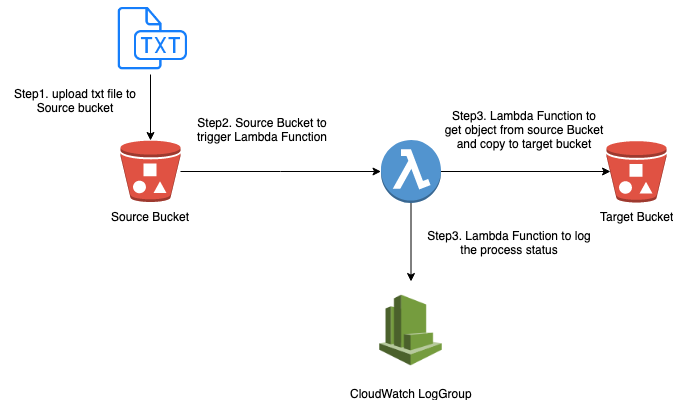

The diagram above was exported from draw.io. Its source (the exported page's mxGraphModel, read from the mxfile embedded in the PNG):
<mxGraphModel dx="1186" dy="682" grid="1" gridSize="10" guides="1" tooltips="1" connect="1" arrows="1" fold="1" page="1" pageScale="1" pageWidth="850" pageHeight="1100" math="0" shadow="0">
  <root>
    <mxCell id="0" />
    <mxCell id="1" parent="0" />
    <mxCell id="-WarORdp-HTQdl1n4av0-11" value="" style="edgeStyle=orthogonalEdgeStyle;rounded=0;orthogonalLoop=1;jettySize=auto;html=1;" parent="1" source="-WarORdp-HTQdl1n4av0-1" target="-WarORdp-HTQdl1n4av0-3" edge="1">
      <mxGeometry relative="1" as="geometry">
        <mxPoint x="324" y="280.75" as="targetPoint" />
      </mxGeometry>
    </mxCell>
    <mxCell id="-WarORdp-HTQdl1n4av0-1" value="Source Bucket" style="outlineConnect=0;dashed=0;verticalLabelPosition=bottom;verticalAlign=top;align=center;html=1;shape=mxgraph.aws3.bucket_with_objects;fillColor=#E05243;gradientColor=none;" parent="1" vertex="1">
      <mxGeometry x="184" y="250" width="60" height="61.5" as="geometry" />
    </mxCell>
    <mxCell id="-WarORdp-HTQdl1n4av0-13" value="" style="edgeStyle=orthogonalEdgeStyle;rounded=0;orthogonalLoop=1;jettySize=auto;html=1;entryX=0.06;entryY=0.5;entryDx=0;entryDy=0;entryPerimeter=0;" parent="1" source="-WarORdp-HTQdl1n4av0-3" target="-WarORdp-HTQdl1n4av0-4" edge="1">
      <mxGeometry relative="1" as="geometry">
        <mxPoint x="519" y="280.5" as="targetPoint" />
      </mxGeometry>
    </mxCell>
    <mxCell id="-WarORdp-HTQdl1n4av0-15" value="" style="edgeStyle=orthogonalEdgeStyle;rounded=0;orthogonalLoop=1;jettySize=auto;html=1;" parent="1" source="-WarORdp-HTQdl1n4av0-3" target="-WarORdp-HTQdl1n4av0-14" edge="1">
      <mxGeometry relative="1" as="geometry">
        <mxPoint x="410" y="380" as="targetPoint" />
      </mxGeometry>
    </mxCell>
    <mxCell id="-WarORdp-HTQdl1n4av0-3" value="" style="outlineConnect=0;dashed=0;verticalLabelPosition=bottom;verticalAlign=top;align=center;html=1;shape=mxgraph.aws3.lambda_function;fillColor=#5294CF;gradientColor=none;" parent="1" vertex="1">
      <mxGeometry x="444.5" y="249.5" width="60" height="63" as="geometry" />
    </mxCell>
    <mxCell id="-WarORdp-HTQdl1n4av0-4" value="Target Bucket" style="outlineConnect=0;dashed=0;verticalLabelPosition=bottom;verticalAlign=top;align=center;html=1;shape=mxgraph.aws3.bucket_with_objects;fillColor=#E05243;gradientColor=none;" parent="1" vertex="1">
      <mxGeometry x="670" y="250.5" width="60" height="61.5" as="geometry" />
    </mxCell>
    <mxCell id="-WarORdp-HTQdl1n4av0-6" value="" style="edgeStyle=orthogonalEdgeStyle;rounded=0;orthogonalLoop=1;jettySize=auto;html=1;" parent="1" source="-WarORdp-HTQdl1n4av0-5" target="-WarORdp-HTQdl1n4av0-1" edge="1">
      <mxGeometry relative="1" as="geometry" />
    </mxCell>
    <mxCell id="-WarORdp-HTQdl1n4av0-5" value="" style="shape=image;html=1;verticalAlign=top;verticalLabelPosition=bottom;labelBackgroundColor=#ffffff;imageAspect=0;aspect=fixed;image=https://cdn1.iconfinder.com/data/icons/hawcons/32/698705-icon-113-document-file-txt-128.png" parent="1" vertex="1">
      <mxGeometry x="177" y="110" width="74" height="74" as="geometry" />
    </mxCell>
    <mxCell id="-WarORdp-HTQdl1n4av0-7" value="Step1. upload txt file to Source bucket" style="text;html=1;strokeColor=none;fillColor=none;align=center;verticalAlign=middle;whiteSpace=wrap;rounded=0;" parent="1" vertex="1">
      <mxGeometry x="64" y="200" width="150" height="20" as="geometry" />
    </mxCell>
    <mxCell id="-WarORdp-HTQdl1n4av0-14" value="CloudWatch LogGroup" style="shape=image;html=1;verticalAlign=top;verticalLabelPosition=bottom;labelBackgroundColor=#ffffff;imageAspect=0;aspect=fixed;image=https://cdn2.iconfinder.com/data/icons/amazon-aws-stencils/100/Deployment__Management_copy_CloudWatch-128.png" parent="1" vertex="1">
      <mxGeometry x="425.5" y="391" width="98" height="98" as="geometry" />
    </mxCell>
    <mxCell id="-WarORdp-HTQdl1n4av0-16" value="Step2. Source Bucket to trigger Lambda Function" style="text;html=1;strokeColor=none;fillColor=none;align=center;verticalAlign=middle;whiteSpace=wrap;rounded=0;" parent="1" vertex="1">
      <mxGeometry x="251" y="229" width="150" height="20" as="geometry" />
    </mxCell>
    <mxCell id="-WarORdp-HTQdl1n4av0-17" value="Step3. Lambda Function to get object from source Bucket and copy to target bucket" style="text;html=1;strokeColor=none;fillColor=none;align=center;verticalAlign=middle;whiteSpace=wrap;rounded=0;" parent="1" vertex="1">
      <mxGeometry x="505" y="229" width="166" height="20" as="geometry" />
    </mxCell>
    <mxCell id="-WarORdp-HTQdl1n4av0-18" value="Step3. Lambda Function to log the process status" style="text;html=1;strokeColor=none;fillColor=none;align=center;verticalAlign=middle;whiteSpace=wrap;rounded=0;" parent="1" vertex="1">
      <mxGeometry x="490" y="342" width="166" height="20" as="geometry" />
    </mxCell>
  </root>
</mxGraphModel>